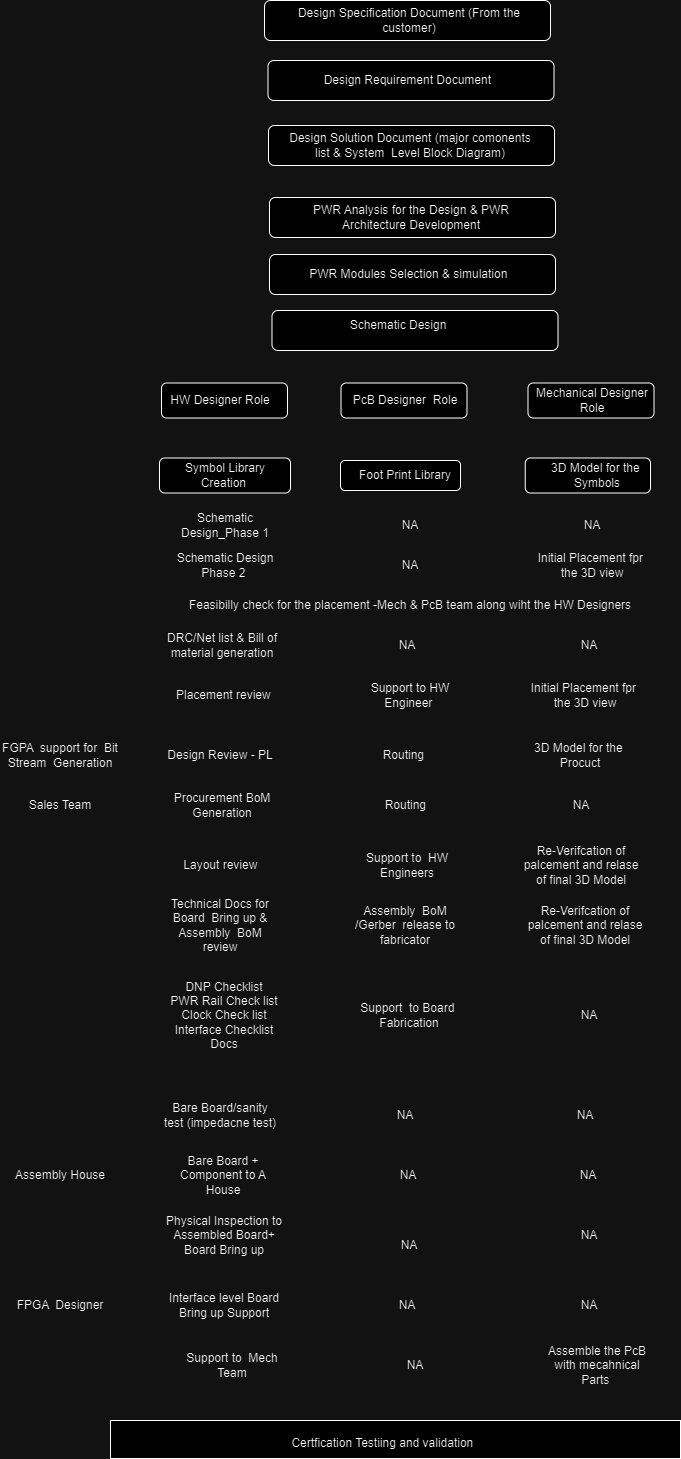

The diagram above was exported from draw.io. Its source (the exported page's mxGraphModel, read from the mxfile embedded in the PNG):
<mxGraphModel dx="2163" dy="653" grid="1" gridSize="10" guides="1" tooltips="1" connect="1" arrows="1" fold="1" page="1" pageScale="1" pageWidth="850" pageHeight="1100" math="0" shadow="0">
  <root>
    <mxCell id="0" />
    <mxCell id="1" parent="0" />
    <mxCell id="JMH6m3oJzaBULp21cxp4-94" value="" style="rounded=1;whiteSpace=wrap;html=1;" parent="1" vertex="1">
      <mxGeometry x="494.75" y="517.5" width="125.25" height="35" as="geometry" />
    </mxCell>
    <mxCell id="JMH6m3oJzaBULp21cxp4-93" value="" style="rounded=1;whiteSpace=wrap;html=1;" parent="1" vertex="1">
      <mxGeometry x="310" y="520" width="120" height="30" as="geometry" />
    </mxCell>
    <mxCell id="JMH6m3oJzaBULp21cxp4-92" value="" style="rounded=1;whiteSpace=wrap;html=1;" parent="1" vertex="1">
      <mxGeometry x="129" y="517.5" width="131" height="35" as="geometry" />
    </mxCell>
    <mxCell id="JMH6m3oJzaBULp21cxp4-91" value="" style="rounded=1;whiteSpace=wrap;html=1;" parent="1" vertex="1">
      <mxGeometry x="497.5" y="442.5" width="126" height="35" as="geometry" />
    </mxCell>
    <mxCell id="JMH6m3oJzaBULp21cxp4-89" value="" style="rounded=1;whiteSpace=wrap;html=1;" parent="1" vertex="1">
      <mxGeometry x="310.5" y="442.5" width="126" height="35" as="geometry" />
    </mxCell>
    <mxCell id="JMH6m3oJzaBULp21cxp4-88" value="" style="rounded=1;whiteSpace=wrap;html=1;" parent="1" vertex="1">
      <mxGeometry x="131" y="442.5" width="126" height="35" as="geometry" />
    </mxCell>
    <mxCell id="JMH6m3oJzaBULp21cxp4-87" value="" style="rounded=1;whiteSpace=wrap;html=1;" parent="1" vertex="1">
      <mxGeometry x="241.5" y="370" width="286" height="40" as="geometry" />
    </mxCell>
    <mxCell id="JMH6m3oJzaBULp21cxp4-86" value="" style="rounded=1;whiteSpace=wrap;html=1;" parent="1" vertex="1">
      <mxGeometry x="239" y="314" width="286" height="40" as="geometry" />
    </mxCell>
    <mxCell id="JMH6m3oJzaBULp21cxp4-85" value="" style="rounded=1;whiteSpace=wrap;html=1;" parent="1" vertex="1">
      <mxGeometry x="239" y="257" width="286" height="40" as="geometry" />
    </mxCell>
    <mxCell id="JMH6m3oJzaBULp21cxp4-84" value="" style="rounded=1;whiteSpace=wrap;html=1;" parent="1" vertex="1">
      <mxGeometry x="238" y="185" width="286" height="40" as="geometry" />
    </mxCell>
    <mxCell id="JMH6m3oJzaBULp21cxp4-83" value="" style="rounded=1;whiteSpace=wrap;html=1;" parent="1" vertex="1">
      <mxGeometry x="237.5" y="120" width="286" height="40" as="geometry" />
    </mxCell>
    <mxCell id="JMH6m3oJzaBULp21cxp4-82" value="" style="rounded=1;whiteSpace=wrap;html=1;" parent="1" vertex="1">
      <mxGeometry x="234" y="60" width="286" height="40" as="geometry" />
    </mxCell>
    <mxCell id="JMH6m3oJzaBULp21cxp4-3" value="PWR Analysis for the Design &amp;amp; PWR Architecture Development" style="text;html=1;strokeColor=none;fillColor=none;align=center;verticalAlign=middle;whiteSpace=wrap;rounded=0;" parent="1" vertex="1">
      <mxGeometry x="251" y="262" width="260" height="30" as="geometry" />
    </mxCell>
    <mxCell id="JMH6m3oJzaBULp21cxp4-5" value="&amp;nbsp; &amp;nbsp; &amp;nbsp; &amp;nbsp; PWR Modules Selection &amp;amp; simulation" style="text;html=1;strokeColor=none;fillColor=none;align=center;verticalAlign=middle;whiteSpace=wrap;rounded=0;" parent="1" vertex="1">
      <mxGeometry x="235" y="319" width="260" height="30" as="geometry" />
    </mxCell>
    <mxCell id="JMH6m3oJzaBULp21cxp4-7" value="&lt;span style=&quot;text-align: left;&quot;&gt;Schematic Design&lt;/span&gt;" style="text;html=1;strokeColor=none;fillColor=none;align=center;verticalAlign=middle;whiteSpace=wrap;rounded=0;" parent="1" vertex="1">
      <mxGeometry x="237.5" y="370" width="260" height="30" as="geometry" />
    </mxCell>
    <mxCell id="JMH6m3oJzaBULp21cxp4-9" value="HW Designer Role" style="text;html=1;strokeColor=none;fillColor=none;align=center;verticalAlign=middle;whiteSpace=wrap;rounded=0;" parent="1" vertex="1">
      <mxGeometry x="130" y="445" width="120" height="30" as="geometry" />
    </mxCell>
    <mxCell id="JMH6m3oJzaBULp21cxp4-11" value="PcB Designer&amp;nbsp; Role" style="text;html=1;strokeColor=none;fillColor=none;align=center;verticalAlign=middle;whiteSpace=wrap;rounded=0;" parent="1" vertex="1">
      <mxGeometry x="315" y="445" width="120" height="30" as="geometry" />
    </mxCell>
    <mxCell id="JMH6m3oJzaBULp21cxp4-13" value="Mechanical Designer Role" style="text;html=1;strokeColor=none;fillColor=none;align=center;verticalAlign=middle;whiteSpace=wrap;rounded=0;" parent="1" vertex="1">
      <mxGeometry x="502" y="445" width="120" height="30" as="geometry" />
    </mxCell>
    <mxCell id="JMH6m3oJzaBULp21cxp4-15" value="Symbol Library Creation&amp;nbsp;" style="text;html=1;strokeColor=none;fillColor=none;align=center;verticalAlign=middle;whiteSpace=wrap;rounded=0;" parent="1" vertex="1">
      <mxGeometry x="135" y="520" width="120" height="30" as="geometry" />
    </mxCell>
    <mxCell id="JMH6m3oJzaBULp21cxp4-16" value="Foot Print Library" style="text;html=1;strokeColor=none;fillColor=none;align=center;verticalAlign=middle;whiteSpace=wrap;rounded=0;" parent="1" vertex="1">
      <mxGeometry x="315" y="520" width="120" height="30" as="geometry" />
    </mxCell>
    <mxCell id="JMH6m3oJzaBULp21cxp4-17" value="3D Model for the&amp;nbsp; Symbols" style="text;html=1;strokeColor=none;fillColor=none;align=center;verticalAlign=middle;whiteSpace=wrap;rounded=0;" parent="1" vertex="1">
      <mxGeometry x="507" y="520" width="120" height="30" as="geometry" />
    </mxCell>
    <mxCell id="JMH6m3oJzaBULp21cxp4-18" value="Schematic Design_Phase 1" style="text;html=1;strokeColor=none;fillColor=none;align=center;verticalAlign=middle;whiteSpace=wrap;rounded=0;" parent="1" vertex="1">
      <mxGeometry x="135" y="570" width="120" height="30" as="geometry" />
    </mxCell>
    <mxCell id="JMH6m3oJzaBULp21cxp4-19" value="NA" style="text;html=1;strokeColor=none;fillColor=none;align=center;verticalAlign=middle;whiteSpace=wrap;rounded=0;" parent="1" vertex="1">
      <mxGeometry x="320" y="570" width="120" height="30" as="geometry" />
    </mxCell>
    <mxCell id="JMH6m3oJzaBULp21cxp4-20" value="NA" style="text;html=1;strokeColor=none;fillColor=none;align=center;verticalAlign=middle;whiteSpace=wrap;rounded=0;" parent="1" vertex="1">
      <mxGeometry x="502" y="570" width="120" height="30" as="geometry" />
    </mxCell>
    <mxCell id="JMH6m3oJzaBULp21cxp4-21" value="Schematic Design Phase 2&amp;nbsp;" style="text;html=1;strokeColor=none;fillColor=none;align=center;verticalAlign=middle;whiteSpace=wrap;rounded=0;" parent="1" vertex="1">
      <mxGeometry x="135" y="610" width="120" height="30" as="geometry" />
    </mxCell>
    <mxCell id="JMH6m3oJzaBULp21cxp4-22" value="NA" style="text;html=1;strokeColor=none;fillColor=none;align=center;verticalAlign=middle;whiteSpace=wrap;rounded=0;" parent="1" vertex="1">
      <mxGeometry x="320" y="610" width="120" height="30" as="geometry" />
    </mxCell>
    <mxCell id="JMH6m3oJzaBULp21cxp4-23" value="Initial Placement fpr&amp;nbsp; the 3D view" style="text;html=1;strokeColor=none;fillColor=none;align=center;verticalAlign=middle;whiteSpace=wrap;rounded=0;" parent="1" vertex="1">
      <mxGeometry x="502" y="610" width="120" height="30" as="geometry" />
    </mxCell>
    <mxCell id="JMH6m3oJzaBULp21cxp4-24" value="Placement review&amp;nbsp;" style="text;html=1;strokeColor=none;fillColor=none;align=center;verticalAlign=middle;whiteSpace=wrap;rounded=0;" parent="1" vertex="1">
      <mxGeometry x="135" y="740" width="120" height="30" as="geometry" />
    </mxCell>
    <mxCell id="JMH6m3oJzaBULp21cxp4-25" value="Feasibilly check for the placement -Mech &amp;amp; PcB team along wiht the HW Designers" style="text;html=1;strokeColor=none;fillColor=none;align=center;verticalAlign=middle;whiteSpace=wrap;rounded=0;" parent="1" vertex="1">
      <mxGeometry x="150" y="650" width="460" height="30" as="geometry" />
    </mxCell>
    <mxCell id="JMH6m3oJzaBULp21cxp4-27" value="Support to HW Engineer&amp;nbsp;" style="text;html=1;strokeColor=none;fillColor=none;align=center;verticalAlign=middle;whiteSpace=wrap;rounded=0;" parent="1" vertex="1">
      <mxGeometry x="320" y="740" width="120" height="30" as="geometry" />
    </mxCell>
    <mxCell id="JMH6m3oJzaBULp21cxp4-28" value="DRC/Net list &amp;amp; Bill of material generation" style="text;html=1;strokeColor=none;fillColor=none;align=center;verticalAlign=middle;whiteSpace=wrap;rounded=0;" parent="1" vertex="1">
      <mxGeometry x="131.5" y="690" width="120" height="30" as="geometry" />
    </mxCell>
    <mxCell id="JMH6m3oJzaBULp21cxp4-29" value="NA" style="text;html=1;strokeColor=none;fillColor=none;align=center;verticalAlign=middle;whiteSpace=wrap;rounded=0;" parent="1" vertex="1">
      <mxGeometry x="316.5" y="690" width="120" height="30" as="geometry" />
    </mxCell>
    <mxCell id="JMH6m3oJzaBULp21cxp4-30" value="NA" style="text;html=1;strokeColor=none;fillColor=none;align=center;verticalAlign=middle;whiteSpace=wrap;rounded=0;" parent="1" vertex="1">
      <mxGeometry x="498.5" y="690" width="120" height="30" as="geometry" />
    </mxCell>
    <mxCell id="JMH6m3oJzaBULp21cxp4-31" value="Initial Placement fpr&amp;nbsp; the 3D view" style="text;html=1;strokeColor=none;fillColor=none;align=center;verticalAlign=middle;whiteSpace=wrap;rounded=0;" parent="1" vertex="1">
      <mxGeometry x="495" y="740" width="120" height="30" as="geometry" />
    </mxCell>
    <mxCell id="JMH6m3oJzaBULp21cxp4-35" value="Design Review - PL" style="text;html=1;strokeColor=none;fillColor=none;align=center;verticalAlign=middle;whiteSpace=wrap;rounded=0;" parent="1" vertex="1">
      <mxGeometry x="130" y="800" width="120" height="30" as="geometry" />
    </mxCell>
    <mxCell id="JMH6m3oJzaBULp21cxp4-36" value="Routing&amp;nbsp;" style="text;html=1;strokeColor=none;fillColor=none;align=center;verticalAlign=middle;whiteSpace=wrap;rounded=0;" parent="1" vertex="1">
      <mxGeometry x="315" y="800" width="120" height="30" as="geometry" />
    </mxCell>
    <mxCell id="JMH6m3oJzaBULp21cxp4-37" value="3D Model for the&amp;nbsp; Procuct" style="text;html=1;strokeColor=none;fillColor=none;align=center;verticalAlign=middle;whiteSpace=wrap;rounded=0;" parent="1" vertex="1">
      <mxGeometry x="490" y="800" width="120" height="30" as="geometry" />
    </mxCell>
    <mxCell id="JMH6m3oJzaBULp21cxp4-38" value="Procurement BoM Generation" style="text;html=1;strokeColor=none;fillColor=none;align=center;verticalAlign=middle;whiteSpace=wrap;rounded=0;" parent="1" vertex="1">
      <mxGeometry x="131.5" y="850" width="120" height="30" as="geometry" />
    </mxCell>
    <mxCell id="JMH6m3oJzaBULp21cxp4-39" value="Routing&amp;nbsp;" style="text;html=1;strokeColor=none;fillColor=none;align=center;verticalAlign=middle;whiteSpace=wrap;rounded=0;" parent="1" vertex="1">
      <mxGeometry x="316.5" y="850" width="120" height="30" as="geometry" />
    </mxCell>
    <mxCell id="JMH6m3oJzaBULp21cxp4-40" value="NA" style="text;html=1;strokeColor=none;fillColor=none;align=center;verticalAlign=middle;whiteSpace=wrap;rounded=0;" parent="1" vertex="1">
      <mxGeometry x="491.5" y="850" width="120" height="30" as="geometry" />
    </mxCell>
    <mxCell id="JMH6m3oJzaBULp21cxp4-42" value="Sales Team" style="text;html=1;strokeColor=none;fillColor=none;align=center;verticalAlign=middle;whiteSpace=wrap;rounded=0;" parent="1" vertex="1">
      <mxGeometry x="-30" y="850" width="120" height="30" as="geometry" />
    </mxCell>
    <mxCell id="JMH6m3oJzaBULp21cxp4-43" value="Layout review&amp;nbsp;" style="text;html=1;strokeColor=none;fillColor=none;align=center;verticalAlign=middle;whiteSpace=wrap;rounded=0;" parent="1" vertex="1">
      <mxGeometry x="131.5" y="910" width="120" height="30" as="geometry" />
    </mxCell>
    <mxCell id="JMH6m3oJzaBULp21cxp4-44" value="Support to&amp;nbsp; HW Engineers" style="text;html=1;strokeColor=none;fillColor=none;align=center;verticalAlign=middle;whiteSpace=wrap;rounded=0;" parent="1" vertex="1">
      <mxGeometry x="316.5" y="910" width="120" height="30" as="geometry" />
    </mxCell>
    <mxCell id="JMH6m3oJzaBULp21cxp4-45" value="Re-Verifcation of palcement and relase of final 3D Model" style="text;html=1;strokeColor=none;fillColor=none;align=center;verticalAlign=middle;whiteSpace=wrap;rounded=0;" parent="1" vertex="1">
      <mxGeometry x="491.5" y="910" width="120" height="30" as="geometry" />
    </mxCell>
    <mxCell id="JMH6m3oJzaBULp21cxp4-46" value="Technical Docs for Board&amp;nbsp; Bring up &amp;amp; Assembly&amp;nbsp; BoM review" style="text;html=1;strokeColor=none;fillColor=none;align=center;verticalAlign=middle;whiteSpace=wrap;rounded=0;" parent="1" vertex="1">
      <mxGeometry x="130" y="970" width="120" height="30" as="geometry" />
    </mxCell>
    <mxCell id="JMH6m3oJzaBULp21cxp4-47" value="Assembly&amp;nbsp; BoM /Gerber&amp;nbsp; release to fabricator" style="text;html=1;strokeColor=none;fillColor=none;align=center;verticalAlign=middle;whiteSpace=wrap;rounded=0;" parent="1" vertex="1">
      <mxGeometry x="315" y="950" width="120" height="70" as="geometry" />
    </mxCell>
    <mxCell id="JMH6m3oJzaBULp21cxp4-48" value="Re-Verifcation of palcement and relase of final 3D Model" style="text;html=1;strokeColor=none;fillColor=none;align=center;verticalAlign=middle;whiteSpace=wrap;rounded=0;" parent="1" vertex="1">
      <mxGeometry x="495" y="970" width="120" height="30" as="geometry" />
    </mxCell>
    <mxCell id="JMH6m3oJzaBULp21cxp4-49" value="FGPA&amp;nbsp; support for&amp;nbsp; Bit Stream&amp;nbsp; Generation" style="text;html=1;strokeColor=none;fillColor=none;align=center;verticalAlign=middle;whiteSpace=wrap;rounded=0;" parent="1" vertex="1">
      <mxGeometry x="-30" y="800" width="120" height="30" as="geometry" />
    </mxCell>
    <mxCell id="JMH6m3oJzaBULp21cxp4-50" value="DNP Checklist&lt;br&gt;PWR Rail Check list&lt;br&gt;Clock Check list&lt;br&gt;Interface Checklist Docs" style="text;html=1;strokeColor=none;fillColor=none;align=center;verticalAlign=middle;whiteSpace=wrap;rounded=0;" parent="1" vertex="1">
      <mxGeometry x="133.5" y="1060" width="120" height="30" as="geometry" />
    </mxCell>
    <mxCell id="JMH6m3oJzaBULp21cxp4-51" value="Support&amp;nbsp; to Board&amp;nbsp; Fabrication" style="text;html=1;strokeColor=none;fillColor=none;align=center;verticalAlign=middle;whiteSpace=wrap;rounded=0;" parent="1" vertex="1">
      <mxGeometry x="318.5" y="1040" width="120" height="70" as="geometry" />
    </mxCell>
    <mxCell id="JMH6m3oJzaBULp21cxp4-52" value="NA" style="text;html=1;strokeColor=none;fillColor=none;align=center;verticalAlign=middle;whiteSpace=wrap;rounded=0;" parent="1" vertex="1">
      <mxGeometry x="498.5" y="1060" width="120" height="30" as="geometry" />
    </mxCell>
    <mxCell id="JMH6m3oJzaBULp21cxp4-53" value="Bare Board/sanity test (impedacne test)" style="text;html=1;strokeColor=none;fillColor=none;align=center;verticalAlign=middle;whiteSpace=wrap;rounded=0;" parent="1" vertex="1">
      <mxGeometry x="130" y="1160" width="120" height="30" as="geometry" />
    </mxCell>
    <mxCell id="JMH6m3oJzaBULp21cxp4-54" value="NA" style="text;html=1;strokeColor=none;fillColor=none;align=center;verticalAlign=middle;whiteSpace=wrap;rounded=0;" parent="1" vertex="1">
      <mxGeometry x="315" y="1140" width="120" height="70" as="geometry" />
    </mxCell>
    <mxCell id="JMH6m3oJzaBULp21cxp4-55" value="NA" style="text;html=1;strokeColor=none;fillColor=none;align=center;verticalAlign=middle;whiteSpace=wrap;rounded=0;" parent="1" vertex="1">
      <mxGeometry x="495" y="1160" width="120" height="30" as="geometry" />
    </mxCell>
    <mxCell id="JMH6m3oJzaBULp21cxp4-56" value="Bare Board + Component to A House" style="text;html=1;strokeColor=none;fillColor=none;align=center;verticalAlign=middle;whiteSpace=wrap;rounded=0;" parent="1" vertex="1">
      <mxGeometry x="132.5" y="1220" width="120" height="30" as="geometry" />
    </mxCell>
    <mxCell id="JMH6m3oJzaBULp21cxp4-57" value="NA" style="text;html=1;strokeColor=none;fillColor=none;align=center;verticalAlign=middle;whiteSpace=wrap;rounded=0;" parent="1" vertex="1">
      <mxGeometry x="317.5" y="1200" width="120" height="70" as="geometry" />
    </mxCell>
    <mxCell id="JMH6m3oJzaBULp21cxp4-58" value="NA" style="text;html=1;strokeColor=none;fillColor=none;align=center;verticalAlign=middle;whiteSpace=wrap;rounded=0;" parent="1" vertex="1">
      <mxGeometry x="497.5" y="1220" width="120" height="30" as="geometry" />
    </mxCell>
    <mxCell id="JMH6m3oJzaBULp21cxp4-59" value="Assembly House" style="text;html=1;strokeColor=none;fillColor=none;align=center;verticalAlign=middle;whiteSpace=wrap;rounded=0;" parent="1" vertex="1">
      <mxGeometry x="-30" y="1220" width="120" height="30" as="geometry" />
    </mxCell>
    <mxCell id="JMH6m3oJzaBULp21cxp4-60" value="Physical Inspection to Assembled Board+ Board Bring up" style="text;html=1;strokeColor=none;fillColor=none;align=center;verticalAlign=middle;whiteSpace=wrap;rounded=0;" parent="1" vertex="1">
      <mxGeometry x="133.5" y="1280" width="120" height="30" as="geometry" />
    </mxCell>
    <mxCell id="JMH6m3oJzaBULp21cxp4-61" value="NA" style="text;html=1;strokeColor=none;fillColor=none;align=center;verticalAlign=middle;whiteSpace=wrap;rounded=0;" parent="1" vertex="1">
      <mxGeometry x="498.5" y="1280" width="120" height="30" as="geometry" />
    </mxCell>
    <mxCell id="JMH6m3oJzaBULp21cxp4-63" value="NA" style="text;html=1;strokeColor=none;fillColor=none;align=center;verticalAlign=middle;whiteSpace=wrap;rounded=0;" parent="1" vertex="1">
      <mxGeometry x="318.5" y="1270" width="120" height="70" as="geometry" />
    </mxCell>
    <mxCell id="JMH6m3oJzaBULp21cxp4-64" value="Interface level Board Bring up Support" style="text;html=1;strokeColor=none;fillColor=none;align=center;verticalAlign=middle;whiteSpace=wrap;rounded=0;" parent="1" vertex="1">
      <mxGeometry x="134" y="1350" width="120" height="30" as="geometry" />
    </mxCell>
    <mxCell id="JMH6m3oJzaBULp21cxp4-65" value="NA" style="text;html=1;strokeColor=none;fillColor=none;align=center;verticalAlign=middle;whiteSpace=wrap;rounded=0;" parent="1" vertex="1">
      <mxGeometry x="499" y="1350" width="120" height="30" as="geometry" />
    </mxCell>
    <mxCell id="JMH6m3oJzaBULp21cxp4-66" value="FPGA&amp;nbsp; Designer" style="text;html=1;strokeColor=none;fillColor=none;align=center;verticalAlign=middle;whiteSpace=wrap;rounded=0;" parent="1" vertex="1">
      <mxGeometry x="-30" y="1350" width="120" height="30" as="geometry" />
    </mxCell>
    <mxCell id="JMH6m3oJzaBULp21cxp4-67" value="NA" style="text;html=1;strokeColor=none;fillColor=none;align=center;verticalAlign=middle;whiteSpace=wrap;rounded=0;" parent="1" vertex="1">
      <mxGeometry x="316.5" y="1330" width="120" height="70" as="geometry" />
    </mxCell>
    <mxCell id="JMH6m3oJzaBULp21cxp4-69" value="Support to&amp;nbsp; Mech Team" style="text;html=1;strokeColor=none;fillColor=none;align=center;verticalAlign=middle;whiteSpace=wrap;rounded=0;" parent="1" vertex="1">
      <mxGeometry x="142" y="1410" width="120" height="30" as="geometry" />
    </mxCell>
    <mxCell id="JMH6m3oJzaBULp21cxp4-70" value="Assemble the PcB with mecahnical Parts&amp;nbsp;" style="text;html=1;strokeColor=none;fillColor=none;align=center;verticalAlign=middle;whiteSpace=wrap;rounded=0;" parent="1" vertex="1">
      <mxGeometry x="507" y="1410" width="120" height="30" as="geometry" />
    </mxCell>
    <mxCell id="JMH6m3oJzaBULp21cxp4-72" value="NA" style="text;html=1;strokeColor=none;fillColor=none;align=center;verticalAlign=middle;whiteSpace=wrap;rounded=0;" parent="1" vertex="1">
      <mxGeometry x="324.5" y="1390" width="120" height="70" as="geometry" />
    </mxCell>
    <mxCell id="JMH6m3oJzaBULp21cxp4-73" value="" style="rounded=0;whiteSpace=wrap;html=1;" parent="1" vertex="1">
      <mxGeometry x="80" y="1480" width="570" height="38" as="geometry" />
    </mxCell>
    <mxCell id="JMH6m3oJzaBULp21cxp4-74" value="Certfication Testiing and validation&amp;nbsp;" style="text;html=1;strokeColor=none;fillColor=none;align=center;verticalAlign=middle;whiteSpace=wrap;rounded=0;" parent="1" vertex="1">
      <mxGeometry x="160" y="1488" width="388" height="30" as="geometry" />
    </mxCell>
    <mxCell id="JMH6m3oJzaBULp21cxp4-76" value="Design Solution Document (major comonents list &amp;amp; System&amp;nbsp; Level Block Diagram)" style="text;html=1;strokeColor=none;fillColor=none;align=center;verticalAlign=middle;whiteSpace=wrap;rounded=0;" parent="1" vertex="1">
      <mxGeometry x="249.5" y="190" width="260" height="30" as="geometry" />
    </mxCell>
    <mxCell id="JMH6m3oJzaBULp21cxp4-78" value="Design Requirement Document&amp;nbsp;" style="text;html=1;strokeColor=none;fillColor=none;align=center;verticalAlign=middle;whiteSpace=wrap;rounded=0;" parent="1" vertex="1">
      <mxGeometry x="248.5" y="125" width="260" height="30" as="geometry" />
    </mxCell>
    <mxCell id="JMH6m3oJzaBULp21cxp4-80" value="Design Specification Document (From the customer)" style="text;html=1;strokeColor=none;fillColor=none;align=center;verticalAlign=middle;whiteSpace=wrap;rounded=0;" parent="1" vertex="1">
      <mxGeometry x="248.5" y="65" width="260" height="30" as="geometry" />
    </mxCell>
  </root>
</mxGraphModel>